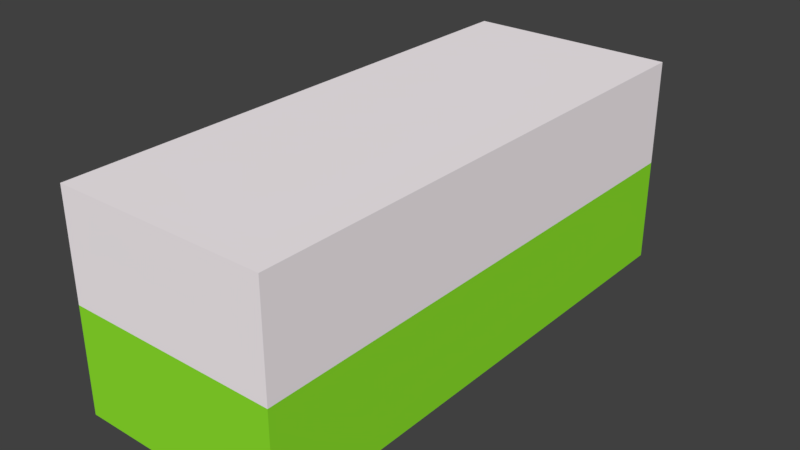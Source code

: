# Source: SM_AspirinC_001.blend  (saved by Blender 2.79.0; exported with 4.5.12 LTS)
import bpy
from mathutils import Matrix  # noqa: F401  (used for matrix-valued properties, if any)

bpy.ops.wm.read_factory_settings(use_empty=True)
scene = bpy.context.scene
scene.name = 'Scene'

# ---- collections
col_collection_1 = bpy.data.collections.new('Collection 1'); scene.collection.children.link(col_collection_1)

# ---- materials (node trees are filled in below, after node groups)
mat_material_002 = bpy.data.materials.new('Material.002')
mat_material_002.alpha_threshold = 0.0
mat_material_002.use_transparent_shadow = False
mat_material_002.roughness = 0.5
mat_material = bpy.data.materials.new('Material')
mat_material.alpha_threshold = 0.0
mat_material.use_transparent_shadow = False
mat_material.diffuse_color = (0.2807, 0.7991, 0.02743, 1.0)
mat_material.roughness = 0.5
mat_material.line_color = (0.0, 0.0, 0.0, 1.0)
mat_material_001 = bpy.data.materials.new('Material.001')
mat_material_001.alpha_threshold = 0.0
mat_material_001.use_transparent_shadow = False
mat_material_001.diffuse_color = (0.9849, 0.9194, 0.9481, 1.0)
mat_material_001.roughness = 0.5

# ---- material node trees

# ---- world
world_world = bpy.data.worlds.new('World'); scene.world = world_world
world_world.color = (0.05088, 0.05088, 0.05088)
world_world.use_sun_shadow = False
world_world.sun_shadow_jitter_overblur = 0.0
world_world.cycles.sampling_method = 'MANUAL'

# ---- meshes
me_cube = bpy.data.meshes.new('Cube')
me_cube.from_pydata([(1.0, 1.0, -1.0), (1.0, -1.0, -1.0), (-1.0, -1.0, -1.0), (-1.0, 1.0, -1.0), (1.0, 1.0, 1.0), (1.0, -1.0, 1.0), (-1.0, -1.0, 1.0), (-1.0, 1.0, 1.0), (1.0, 1.0, 0.0), (1.0, -1.0, 0.0), (-1.0, -1.0, 0.0), (-1.0, 1.0, 0.0)], [], [(0, 1, 2, 3), (4, 7, 6, 5), (8, 4, 5, 9), (9, 5, 6, 10), (10, 6, 7, 11), (8, 0, 3, 11), (4, 8, 11, 7), (2, 10, 11, 3), (1, 9, 10, 2), (0, 8, 9, 1)])
me_cube.polygons.foreach_set('material_index', [0, 1, 1, 1, 1, 0, 1, 0, 0, 0])
me_cube.materials.append(mat_material)
me_cube.materials.append(mat_material_001)
me_cube.use_remesh_preserve_volume = False
me_cube.use_remesh_preserve_attributes = False
me_cube.use_mirror_vertex_groups = False
me_cube.update()

# ---- curves / text
txt_text = bpy.data.curves.new('Text', 'FONT')
txt_text.dimensions = '2D'
txt_text.body = 'Aspirin C'
txt_text.materials.append(mat_material_002)
txt_text.use_path_clamp = True
txt_text.bevel_resolution = 0

# ---- objects
ob_text = bpy.data.objects.new('Text', txt_text)
ob_cube = bpy.data.objects.new('Cube', me_cube)

# ---- transforms, parenting, visibility, modifiers, constraints
ob_text.location = (-0.6164, 1.146, 0.2487)
ob_text.rotation_euler = (-1.571, -3.142, 1.571)
ob_text.scale = (0.5881, 0.5881, 0.5881)
ob_text.lineart.crease_threshold = 0.0
ob_cube.location = (0.0, 0.0, 0.7075)
ob_cube.scale = (0.6123, 1.548, 0.6123)
ob_cube.lock_rotations_4d = False
ob_cube.empty_display_type = 'ARROWS'
ob_cube.lineart.crease_threshold = 0.0

# ---- collection membership
col_collection_1.objects.link(ob_text)
col_collection_1.objects.link(ob_cube)

# ---- scene / render settings (as saved in the file)
scene.frame_start = 1; scene.frame_end = 250; scene.frame_set(1)
scene.render.engine = 'BLENDER_EEVEE_NEXT'
scene.render.resolution_percentage = 50
scene.render.dither_intensity = 0.0
scene.cycles.use_denoising = False
scene.cycles.samples = 128
scene.cycles.sampling_pattern = 'TABULATED_SOBOL'
scene.cycles.use_adaptive_sampling = False
scene.cycles.use_light_tree = False
scene.cycles.blur_glossy = 0.0
scene.cycles.sample_clamp_indirect = 0.0
scene.view_settings.view_transform = 'Standard'
bpy.context.view_layer.update()

# ---- added for rendering (the .blend has no active camera and no usable light): camera, sun
cam_auto = bpy.data.cameras.new('AutoCamera')
cam_auto.lens = 50.0
cam_auto.sensor_width = 36.0
cam_auto.clip_end = 1000.0
ob_auto_camera = bpy.data.objects.new('AutoCamera', cam_auto)
scene.collection.objects.link(ob_auto_camera)
ob_auto_camera.location = (3.28119, -3.93992, 3.33411)
ob_auto_camera.rotation_euler = (1.09748, -7.21219e-08, 0.694738)
scene.camera = ob_auto_camera
light_auto_sun = bpy.data.lights.new('AutoSun', 'SUN')
light_auto_sun.energy = 3.0
light_auto_sun.angle = 0.0523599
ob_auto_sun = bpy.data.objects.new('AutoSun', light_auto_sun)
scene.collection.objects.link(ob_auto_sun)
ob_auto_sun.rotation_euler = (0.872665, 0.174533, 0.523599)
bpy.context.view_layer.update()
